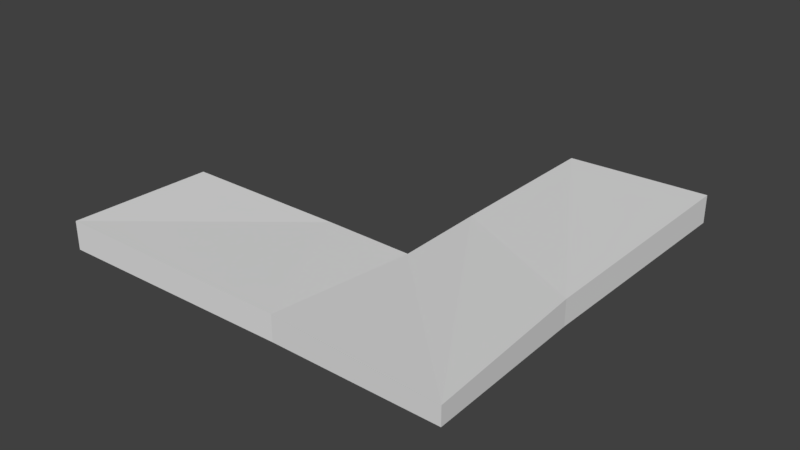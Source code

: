 # Source: CCeiling.blend  (saved by Blender 2.79.0; exported with 4.5.12 LTS)
import bpy
from mathutils import Matrix  # noqa: F401  (used for matrix-valued properties, if any)

bpy.ops.wm.read_factory_settings(use_empty=True)
scene = bpy.context.scene
scene.name = 'Scene'

# ---- collections
col_collection_1 = bpy.data.collections.new('Collection 1'); scene.collection.children.link(col_collection_1)

# ---- images (referenced by path relative to the original .blend; pixels are not part of the script)
import os
ASSET_DIR = os.environ.get("B2B_ASSET_DIR", "")  # directory of the original .blend (textures are referenced by path, not embedded)
HERE = os.path.dirname(os.path.abspath(__file__))  # packed textures are extracted next to this script under _unpacked/

def load_image(name, relpath, width, height, colorspace="sRGB"):
    """Load a texture the original file referenced (path relative to the .blend, or extracted next to this script)."""
    p = next((c for c in (os.path.join(HERE, relpath), os.path.join(ASSET_DIR, relpath)) if relpath and os.path.exists(c)), "")
    if p:
        img = bpy.data.images.load(p, check_existing=True)
        img.name = name
    else:  # same state as the original file: an image datablock whose file is absent (Cycles renders it pink)
        img = bpy.data.images.new(name, width, height)
        img.source = "FILE"
        img.filepath = "//" + (relpath or name)
    img.colorspace_settings.name = colorspace
    return img
img_cceiling = load_image('CCEILING', '', 1024, 1024, 'sRGB')

# ---- materials (node trees are filled in below, after node groups)
mat_cceiling = bpy.data.materials.new('CCeiling')
mat_cceiling.alpha_threshold = 0.0
mat_cceiling.roughness = 0.5

# ---- material node trees
mat_cceiling.use_nodes = True; mat_cceiling.node_tree.nodes.clear()
_N = mat_cceiling.node_tree.nodes; _L = mat_cceiling.node_tree.links
n0 = _N.new('ShaderNodeOutputMaterial'); n0.name = 'Material Output'; n0.location = (300, 300)
n1 = _N.new('ShaderNodeBsdfDiffuse'); n1.name = 'Diffuse BSDF'; n1.location = (10, 300)
n2 = _N.new('ShaderNodeTexImage'); n2.name = 'Image Texture'; n2.location = (213, 109)
n2.width = 140
n2.image = img_cceiling
_L.new(n1.outputs[0], n0.inputs[0])
n0.is_active_output = True

# ---- world
world_world = bpy.data.worlds.new('World'); scene.world = world_world
world_world.color = (0.05088, 0.05088, 0.05088)
world_world.use_sun_shadow = False
world_world.sun_shadow_jitter_overblur = 0.0
world_world.cycles.sampling_method = 'MANUAL'

# ---- meshes
me_cube_079 = bpy.data.meshes.new('Cube.079')
me_cube_079.from_pydata([(0.0, 0.0, 0.1139), (0.0, 0.0, 0.0), (0.6733, 0.6623, 0.2), (0.6733, 0.6623, 0.1324), (-0.3481, 0.0, 0.0), (-0.3481, 0.0, 0.1181), (-0.01142, 0.5959, 0.06964), (-0.01142, 0.5959, 0.166), (0.0, -0.3424, 0.0), (0.0, -0.3424, 0.1181), (0.6058, -0.01123, 0.06964), (0.6058, -0.01123, 0.166), (-1.0, 0.0, 0.01417), (-1.0, 0.0, 0.1181), (-1.0, 0.5671, 0.02103), (-1.0, 0.5671, 0.1321), (-7.476e-09, -1.0, 0.0), (-7.476e-09, -1.0, 0.1181), (0.572, -1.0, 0.02103), (0.572, -1.0, 0.1321)], [], [(8, 1, 3, 10), (5, 0, 2, 7), (14, 15, 7, 6), (1, 4, 6, 3), (3, 2, 11, 10), (13, 5, 7, 15), (0, 9, 11, 2), (16, 8, 10, 18), (6, 7, 2, 3), (4, 12, 14, 6), (9, 17, 19, 11), (11, 19, 18, 10)])
_uv = me_cube_079.uv_layers.new(name='UVMap')
_uv.uv.foreach_set('vector', [0.2664, 0.3871, 0.2579, 0.2613, 0.4927, 0.0001709, 0.4822, 0.2503, 0.004908, 0.3872, 0.0001709, 0.2604, 0.233, 0.0001709, 0.2219, 0.2551, 0.2575, 0.6231, 0.2166, 0.6211, 0.2219, 0.2551, 0.2575, 0.2576, 0.727, 0.3677, 0.7352, 0.2398, 0.9478, 0.3776, 0.9586, 0.6318, 0.975, 0.001184, 0.9998, 0.0001709, 0.9975, 0.2497, 0.962, 0.2512, 0.009563, 0.6251, 0.004908, 0.3872, 0.2219, 0.2551, 0.2166, 0.6211, 0.493, 0.3677, 0.5012, 0.2419, 0.7167, 0.3779, 0.7267, 0.6273, 0.2823, 0.6288, 0.2664, 0.3871, 0.4822, 0.2503, 0.4927, 0.615, 0.2575, 0.2576, 0.2219, 0.2551, 0.233, 0.0001709, 0.2575, 0.002443, 0.7352, 0.2398, 0.7502, 0.0001709, 0.9586, 0.01314, 0.9478, 0.3776, 0.5012, 0.2419, 0.5164, 0.0001709, 0.7267, 0.01342, 0.7167, 0.3779, 0.9975, 0.2497, 0.9998, 0.6143, 0.959, 0.616, 0.962, 0.2512])
me_cube_079.materials.append(mat_cceiling)
me_cube_079.use_remesh_preserve_volume = False
me_cube_079.use_remesh_preserve_attributes = False
me_cube_079.use_mirror_vertex_groups = False
me_cube_079.update()

# ---- objects
ob_cceiling__u = bpy.data.objects.new('CCeiling (U)', me_cube_079)

# ---- transforms, parenting, visibility, modifiers, constraints
ob_cceiling__u.location = (0.0001776, -2.0, -0.01417)
ob_cceiling__u.rotation_euler = (0.0, 0.0, -1.571)
ob_cceiling__u.lineart.crease_threshold = 0.0

# ---- collection membership
col_collection_1.objects.link(ob_cceiling__u)

# ---- scene / render settings (as saved in the file)
scene.frame_start = 0; scene.frame_end = 250; scene.frame_set(0)
scene.render.engine = 'CYCLES'
scene.render.resolution_percentage = 50
scene.render.dither_intensity = 0.0
scene.cycles.use_denoising = False
scene.cycles.samples = 128
scene.cycles.sampling_pattern = 'TABULATED_SOBOL'
scene.cycles.use_adaptive_sampling = False
scene.cycles.use_light_tree = False
scene.cycles.blur_glossy = 0.0
scene.cycles.sample_clamp_indirect = 0.0
scene.view_settings.view_transform = 'Standard'
bpy.context.view_layer.update()

# ---- added for rendering (the .blend has no active camera and no usable light): camera, sun
cam_auto = bpy.data.cameras.new('AutoCamera')
cam_auto.lens = 50.0
cam_auto.sensor_width = 36.0
cam_auto.clip_end = 1000.0
ob_auto_camera = bpy.data.objects.new('AutoCamera', cam_auto)
scene.collection.objects.link(ob_auto_camera)
ob_auto_camera.location = (2.0215, -4.46496, 1.83802)
ob_auto_camera.rotation_euler = (1.09748, -7.21219e-08, 0.694738)
scene.camera = ob_auto_camera
light_auto_sun = bpy.data.lights.new('AutoSun', 'SUN')
light_auto_sun.energy = 3.0
light_auto_sun.angle = 0.0523599
ob_auto_sun = bpy.data.objects.new('AutoSun', light_auto_sun)
scene.collection.objects.link(ob_auto_sun)
ob_auto_sun.rotation_euler = (0.872665, 0.174533, 0.523599)
bpy.context.view_layer.update()
